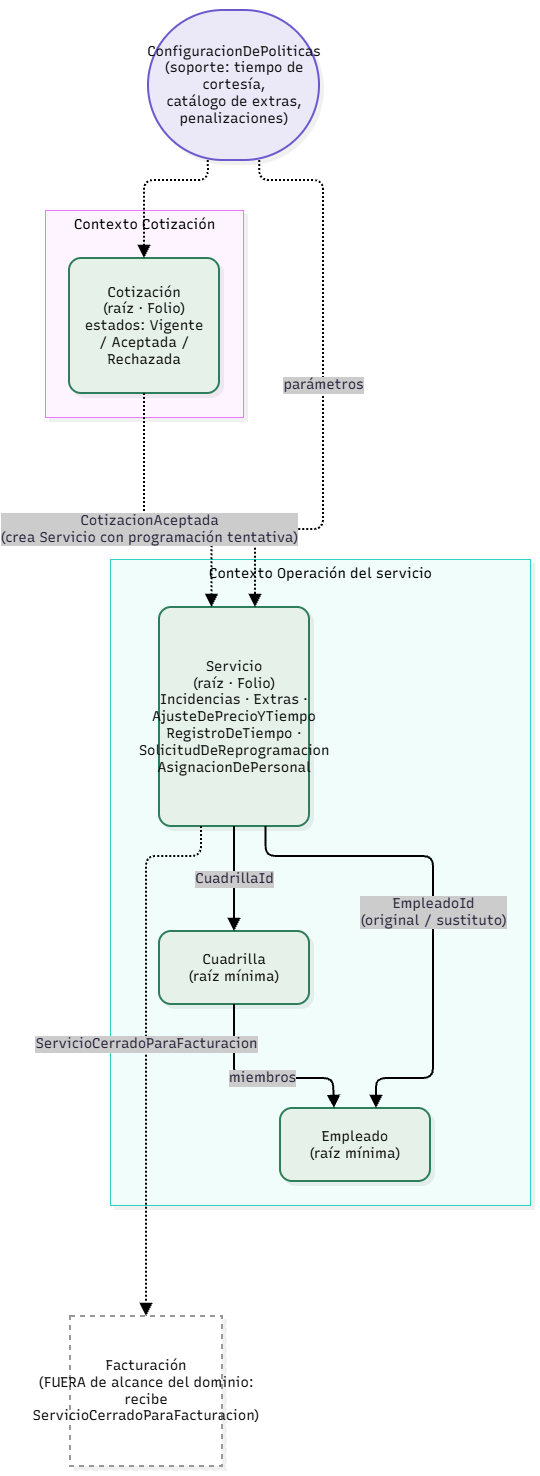

The diagram above was exported from draw.io. Its source (the exported page's mxGraphModel, read from the mxfile embedded in the PNG):
<mxGraphModel dx="3187" dy="1376" grid="1" gridSize="10" guides="1" tooltips="1" connect="1" arrows="1" fold="1" page="1" pageScale="1" pageWidth="827" pageHeight="1169" math="0" shadow="0">
  <root>
    <mxCell id="0" />
    <mxCell id="1" parent="0" />
    <UserObject label="" mermaidData="{&#10;  &quot;data&quot;: &quot;flowchart TB\n  CFG([\&quot;ConfiguracionDePoliticas&lt;br/&gt;(soporte: tiempo de cortesía,&lt;br/&gt;catálogo de extras, penalizaciones)\&quot;])\n\n  subgraph CTX1[\&quot;Contexto Cotización\&quot;]\n    COT(\&quot;Cotización&lt;br/&gt;(raíz · Folio)&lt;br/&gt;estados: Vigente / Aceptada / Rechazada\&quot;)\n  end\n\n  subgraph CTX2[\&quot;Contexto Operación del servicio\&quot;]\n    SRV(\&quot;Servicio&lt;br/&gt;(raíz · Folio)&lt;br/&gt;Incidencias · Extras · AjusteDePrecioYTiempo&lt;br/&gt;RegistroDeTiempo · SolicitudDeReprogramacion&lt;br/&gt;AsignacionDePersonal\&quot;)\n    CUA(\&quot;Cuadrilla&lt;br/&gt;(raíz mínima)\&quot;)\n    EMP(\&quot;Empleado&lt;br/&gt;(raíz mínima)\&quot;)\n  end\n\n  FAC[\&quot;Facturación&lt;br/&gt;(FUERA de alcance del dominio:&lt;br/&gt;recibe ServicioCerradoParaFacturacion)\&quot;]\n\n  CFG -.-&gt; COT\n  CFG -. parámetros .-&gt; SRV\n  COT -. \&quot;CotizacionAceptada&lt;br/&gt;(crea Servicio con programación tentativa)\&quot; .-&gt; SRV\n  SRV -- CuadrillaId --&gt; CUA\n  SRV -- \&quot;EmpleadoId&lt;br/&gt;(original / sustituto)\&quot; --&gt; EMP\n  CUA -- miembros --&gt; EMP\n  SRV -. ServicioCerradoParaFacturacion .-&gt; FAC\n\n  classDef raiz fill:#E6F2E9,stroke:#2E7D5B,color:#111\n  classDef soporte fill:#EBE8F8,stroke:#6A5ACD,color:#111\n  classDef externo fill:#FFFFFF,stroke:#999999,stroke-dasharray:5 5,color:#111\n  class COT,SRV,CUA,EMP raiz\n  class CFG soporte\n  class FAC externo&quot;,&#10;  &quot;config&quot;: null,&#10;  &quot;version&quot;: &quot;12&quot;&#10;}" id="J5buVNms5g4JnA5IzqNk-466">
      <mxCell connectable="0" parent="1" style="group;transparentBounds=1;editIcon=1;lockedGroup=0;groupPadding=10;" vertex="1">
        <mxGeometry as="geometry" />
      </mxCell>
    </UserObject>
    <UserObject label="Contexto Operación del servicio" mermaidId="n:CTX2" mermaidBaseStyle="html=1;whiteSpace=nowrap;strokeWidth=1;verticalAlign=top;fillColor=#F0FDFA;strokeColor=#2DD4BF;fontColor=#000000;fontFamily=Recursive;fontSize=14;shadow=1;shadowColor=#000000;shadowOffsetX=4;shadowOffsetY=4;shadowBlur=0;shadowOpacity=6;" mermaidBaseValue="Contexto Operación del servicio" id="J5buVNms5g4JnA5IzqNk-467">
      <mxCell parent="J5buVNms5g4JnA5IzqNk-466" style="html=1;whiteSpace=nowrap;strokeWidth=1;verticalAlign=top;fillColor=#F0FDFA;strokeColor=#2DD4BF;fontColor=#000000;fontFamily=Recursive;fontSize=14;shadow=1;shadowColor=#000000;shadowOffsetX=4;shadowOffsetY=4;shadowBlur=0;shadowOpacity=6;fontSource=https%3A%2F%2Ffonts.googleapis.com%2Fcss%3Ffamily%3DRecursive;" vertex="1">
        <mxGeometry height="646" width="420" x="95" y="579" as="geometry" />
      </mxCell>
    </UserObject>
    <UserObject label="Servicio&#10;(raíz · Folio)&#10;Incidencias · Extras · AjusteDePrecioYTiempo&#10;RegistroDeTiempo · SolicitudDeReprogramacion&#10;AsignacionDePersonal" mermaidId="n:SRV" mermaidBaseStyle="rounded=1;absoluteArcSize=1;arcSize=24;html=1;whiteSpace=wrap;strokeWidth=2;fillColor=#E6F2E9;strokeColor=#2E7D5B;fontColor=#111;fontFamily=Recursive;fontSize=14;shadow=1;shadowColor=#000000;shadowOffsetX=4;shadowOffsetY=4;shadowBlur=0;shadowOpacity=6;" mermaidBaseValue="Servicio&#10;(raíz · Folio)&#10;Incidencias · Extras · AjusteDePrecioYTiempo&#10;RegistroDeTiempo · SolicitudDeReprogramacion&#10;AsignacionDePersonal" id="J5buVNms5g4JnA5IzqNk-468">
      <mxCell parent="J5buVNms5g4JnA5IzqNk-467" style="rounded=1;absoluteArcSize=1;arcSize=24;html=1;whiteSpace=wrap;strokeWidth=2;fillColor=#E6F2E9;strokeColor=#2E7D5B;fontColor=light-dark(#111111,#EBEBEB);fontFamily=Recursive;fontSize=14;shadow=1;shadowColor=#000000;shadowOffsetX=4;shadowOffsetY=4;shadowBlur=0;shadowOpacity=6;labelWidth=120;fontSource=https%3A%2F%2Ffonts.googleapis.com%2Fcss%3Ffamily%3DRecursive;" vertex="1">
        <mxGeometry height="219" width="150" x="49" y="48" as="geometry" />
      </mxCell>
    </UserObject>
    <UserObject label="Cuadrilla&#10;(raíz mínima)" mermaidId="n:CUA" mermaidBaseStyle="rounded=1;absoluteArcSize=1;arcSize=24;html=1;whiteSpace=wrap;strokeWidth=2;fillColor=#E6F2E9;strokeColor=#2E7D5B;fontColor=#111;fontFamily=Recursive;fontSize=14;shadow=1;shadowColor=#000000;shadowOffsetX=4;shadowOffsetY=4;shadowBlur=0;shadowOpacity=6;" mermaidBaseValue="Cuadrilla&#10;(raíz mínima)" id="J5buVNms5g4JnA5IzqNk-469">
      <mxCell parent="J5buVNms5g4JnA5IzqNk-467" style="rounded=1;absoluteArcSize=1;arcSize=24;html=1;whiteSpace=wrap;strokeWidth=2;fillColor=#E6F2E9;strokeColor=#2E7D5B;fontColor=light-dark(#111111,#FFFFFF);fontFamily=Recursive;fontSize=14;shadow=1;shadowColor=#000000;shadowOffsetX=4;shadowOffsetY=4;shadowBlur=0;shadowOpacity=6;fontSource=https%3A%2F%2Ffonts.googleapis.com%2Fcss%3Ffamily%3DRecursive;" vertex="1">
        <mxGeometry height="73" width="150" x="49" y="372" as="geometry" />
      </mxCell>
    </UserObject>
    <UserObject label="Empleado&#10;(raíz mínima)" mermaidId="n:EMP" mermaidBaseStyle="rounded=1;absoluteArcSize=1;arcSize=24;html=1;whiteSpace=wrap;strokeWidth=2;fillColor=#E6F2E9;strokeColor=#2E7D5B;fontColor=#111;fontFamily=Recursive;fontSize=14;shadow=1;shadowColor=#000000;shadowOffsetX=4;shadowOffsetY=4;shadowBlur=0;shadowOpacity=6;" mermaidBaseValue="Empleado&#10;(raíz mínima)" id="J5buVNms5g4JnA5IzqNk-470">
      <mxCell parent="J5buVNms5g4JnA5IzqNk-467" style="rounded=1;absoluteArcSize=1;arcSize=24;html=1;whiteSpace=wrap;strokeWidth=2;fillColor=#E6F2E9;strokeColor=#2E7D5B;fontColor=light-dark(#111111,#F5F5F5);fontFamily=Recursive;fontSize=14;shadow=1;shadowColor=#000000;shadowOffsetX=4;shadowOffsetY=4;shadowBlur=0;shadowOpacity=6;fontSource=https%3A%2F%2Ffonts.googleapis.com%2Fcss%3Ffamily%3DRecursive;" vertex="1">
        <mxGeometry height="73" width="150" x="170" y="549" as="geometry" />
      </mxCell>
    </UserObject>
    <UserObject label="CuadrillaId" mermaidId="e:SRV-&gt;CUA#0" mermaidBaseStyle="edgeStyle=orthogonalEdgeStyle;rounded=1;curved=0;startArrow=none;endArrow=block;endSize=8;jumpStyle=arc;jumpSize=12;strokeColor=#000000;html=1;fontSize=16;labelBackgroundColor=#cccccc;fontFamily=Recursive;fontColor=#28253D;exitX=0.5;exitY=1;entryX=0.5;entryY=0;strokeWidth=2;targetPerimeterSpacing=4;" mermaidBaseValue="CuadrillaId" id="J5buVNms5g4JnA5IzqNk-471">
      <mxCell edge="1" parent="J5buVNms5g4JnA5IzqNk-467" source="J5buVNms5g4JnA5IzqNk-468" style="edgeStyle=orthogonalEdgeStyle;rounded=1;curved=0;startArrow=none;endArrow=block;endSize=8;jumpStyle=arc;jumpSize=12;strokeColor=#000000;html=1;fontSize=14;labelBackgroundColor=#cccccc;fontFamily=Recursive;fontColor=#28253D;exitX=0.5;exitY=1;entryX=0.5;entryY=0;strokeWidth=2;targetPerimeterSpacing=4;fontSource=https%3A%2F%2Ffonts.googleapis.com%2Fcss%3Ffamily%3DRecursive;" target="J5buVNms5g4JnA5IzqNk-469">
        <mxGeometry relative="1" as="geometry">
          <Array as="points" />
        </mxGeometry>
      </mxCell>
    </UserObject>
    <UserObject label="EmpleadoId&#10;(original / sustituto)" mermaidId="e:SRV-&gt;EMP#0" mermaidBaseStyle="edgeStyle=orthogonalEdgeStyle;rounded=1;curved=0;startArrow=none;endArrow=block;endSize=8;jumpStyle=arc;jumpSize=12;strokeColor=#000000;html=1;fontSize=16;labelBackgroundColor=#cccccc;fontFamily=Recursive;fontColor=#28253D;exitX=0.71;exitY=1;entryX=0.64;entryY=0;strokeWidth=2;targetPerimeterSpacing=4;" mermaidBaseValue="EmpleadoId&#10;(original / sustituto)" id="J5buVNms5g4JnA5IzqNk-472">
      <mxCell edge="1" parent="J5buVNms5g4JnA5IzqNk-467" source="J5buVNms5g4JnA5IzqNk-468" style="edgeStyle=orthogonalEdgeStyle;rounded=1;curved=0;startArrow=none;endArrow=block;endSize=8;jumpStyle=arc;jumpSize=12;strokeColor=#000000;html=1;fontSize=14;labelBackgroundColor=#cccccc;fontFamily=Recursive;fontColor=#28253D;exitX=0.71;exitY=1;entryX=0.64;entryY=0;strokeWidth=2;targetPerimeterSpacing=4;fontSource=https%3A%2F%2Ffonts.googleapis.com%2Fcss%3Ffamily%3DRecursive;" target="J5buVNms5g4JnA5IzqNk-470">
        <mxGeometry relative="1" as="geometry">
          <Array as="points">
            <mxPoint x="156" y="297" />
            <mxPoint x="323" y="297" />
            <mxPoint x="323" y="519" />
            <mxPoint x="266" y="519" />
          </Array>
        </mxGeometry>
      </mxCell>
    </UserObject>
    <UserObject label="miembros" mermaidId="e:CUA-&gt;EMP#0" mermaidBaseStyle="edgeStyle=orthogonalEdgeStyle;rounded=1;curved=0;startArrow=none;endArrow=block;endSize=8;jumpStyle=arc;jumpSize=12;strokeColor=#000000;html=1;fontSize=16;labelBackgroundColor=#cccccc;fontFamily=Recursive;fontColor=#28253D;exitX=0.5;exitY=0.99;entryX=0.36;entryY=0;strokeWidth=2;targetPerimeterSpacing=4;" mermaidBaseValue="miembros" id="J5buVNms5g4JnA5IzqNk-473">
      <mxCell edge="1" parent="J5buVNms5g4JnA5IzqNk-467" source="J5buVNms5g4JnA5IzqNk-469" style="edgeStyle=orthogonalEdgeStyle;rounded=1;curved=0;startArrow=none;endArrow=block;endSize=8;jumpStyle=arc;jumpSize=12;strokeColor=#000000;html=1;fontSize=14;labelBackgroundColor=#cccccc;fontFamily=Recursive;fontColor=#28253D;exitX=0.5;exitY=0.99;entryX=0.36;entryY=0;strokeWidth=2;targetPerimeterSpacing=4;fontSource=https%3A%2F%2Ffonts.googleapis.com%2Fcss%3Ffamily%3DRecursive;" target="J5buVNms5g4JnA5IzqNk-470">
        <mxGeometry relative="1" as="geometry">
          <Array as="points">
            <mxPoint x="124" y="519" />
            <mxPoint x="223" y="519" />
          </Array>
        </mxGeometry>
      </mxCell>
    </UserObject>
    <UserObject label="Contexto Cotización" mermaidId="n:CTX1" mermaidBaseStyle="html=1;whiteSpace=nowrap;strokeWidth=1;verticalAlign=top;fillColor=#FDF4FF;strokeColor=#E879F9;fontColor=#000000;fontFamily=Recursive;fontSize=14;shadow=1;shadowColor=#000000;shadowOffsetX=4;shadowOffsetY=4;shadowBlur=0;shadowOpacity=6;" mermaidBaseValue="Contexto Cotización" id="J5buVNms5g4JnA5IzqNk-474">
      <mxCell parent="J5buVNms5g4JnA5IzqNk-466" style="html=1;whiteSpace=nowrap;strokeWidth=1;verticalAlign=top;fillColor=#FDF4FF;strokeColor=#E879F9;fontColor=#000000;fontFamily=Recursive;fontSize=14;shadow=1;shadowColor=#000000;shadowOffsetX=4;shadowOffsetY=4;shadowBlur=0;shadowOpacity=6;fontSource=https%3A%2F%2Ffonts.googleapis.com%2Fcss%3Ffamily%3DRecursive;" vertex="1">
        <mxGeometry height="207" width="198" x="30" y="230" as="geometry" />
      </mxCell>
    </UserObject>
    <UserObject label="Cotización&#10;(raíz · Folio)&#10;estados: Vigente / Aceptada / Rechazada" mermaidId="n:COT" mermaidBaseStyle="rounded=1;absoluteArcSize=1;arcSize=24;html=1;whiteSpace=wrap;strokeWidth=2;fillColor=#E6F2E9;strokeColor=#2E7D5B;fontColor=#111;fontFamily=Recursive;fontSize=14;shadow=1;shadowColor=#000000;shadowOffsetX=4;shadowOffsetY=4;shadowBlur=0;shadowOpacity=6;" mermaidBaseValue="Cotización&#10;(raíz · Folio)&#10;estados: Vigente / Aceptada / Rechazada" id="J5buVNms5g4JnA5IzqNk-475">
      <mxCell parent="J5buVNms5g4JnA5IzqNk-474" style="rounded=1;absoluteArcSize=1;arcSize=24;html=1;whiteSpace=wrap;strokeWidth=2;fillColor=#E6F2E9;strokeColor=#2E7D5B;fontColor=light-dark(#111111,#F7F7F7);fontFamily=Recursive;fontSize=14;shadow=1;shadowColor=#000000;shadowOffsetX=4;shadowOffsetY=4;shadowBlur=0;shadowOpacity=6;labelWidth=120;fontSource=https%3A%2F%2Ffonts.googleapis.com%2Fcss%3Ffamily%3DRecursive;" vertex="1">
        <mxGeometry height="135" width="150" x="24" y="48" as="geometry" />
      </mxCell>
    </UserObject>
    <UserObject label="ConfiguracionDePoliticas&#10;(soporte: tiempo de cortesía,&#10;catálogo de extras, penalizaciones)" mermaidId="n:CFG" mermaidBaseStyle="html=1;rounded=1;whiteSpace=wrap;arcSize=50;strokeWidth=2;fillColor=#EBE8F8;strokeColor=#6A5ACD;fontColor=#111;fontFamily=Recursive;fontSize=14;shadow=1;shadowColor=#000000;shadowOffsetX=4;shadowOffsetY=4;shadowBlur=0;shadowOpacity=6;" mermaidBaseValue="ConfiguracionDePoliticas&#10;(soporte: tiempo de cortesía,&#10;catálogo de extras, penalizaciones)" id="J5buVNms5g4JnA5IzqNk-476">
      <mxCell parent="J5buVNms5g4JnA5IzqNk-466" style="html=1;rounded=1;whiteSpace=wrap;arcSize=50;strokeWidth=2;fillColor=#EBE8F8;strokeColor=#6A5ACD;fontColor=light-dark(#111111,#FFFFFF);fontFamily=Recursive;fontSize=14;shadow=1;shadowColor=#000000;shadowOffsetX=4;shadowOffsetY=4;shadowBlur=0;shadowOpacity=6;labelWidth=120;fontSource=https%3A%2F%2Ffonts.googleapis.com%2Fcss%3Ffamily%3DRecursive;" vertex="1">
        <mxGeometry height="150" width="171" x="133" y="30" as="geometry" />
      </mxCell>
    </UserObject>
    <UserObject label="Facturación&#10;(FUERA de alcance del dominio:&#10;recibe ServicioCerradoParaFacturacion)" mermaidId="n:FAC" mermaidBaseStyle="html=1;whiteSpace=wrap;strokeWidth=2;fillColor=default;strokeColor=#999999;fontColor=#111;fontFamily=Recursive;fontSize=14;shadow=1;shadowColor=#000000;shadowOffsetX=4;shadowOffsetY=4;shadowBlur=0;shadowOpacity=6;dashed=1;dashPattern=5 5;fixDash=1;" mermaidBaseValue="Facturación&#10;(FUERA de alcance del dominio:&#10;recibe ServicioCerradoParaFacturacion)" id="J5buVNms5g4JnA5IzqNk-477">
      <mxCell parent="J5buVNms5g4JnA5IzqNk-466" style="html=1;whiteSpace=wrap;strokeWidth=2;fillColor=default;strokeColor=#999999;fontColor=light-dark(#111111,#F7F7F7);fontFamily=Recursive;fontSize=14;shadow=1;shadowColor=#000000;shadowOffsetX=4;shadowOffsetY=4;shadowBlur=0;shadowOpacity=6;dashed=1;dashPattern=5 5;fixDash=1;labelWidth=120;fontSource=https%3A%2F%2Ffonts.googleapis.com%2Fcss%3Ffamily%3DRecursive;" vertex="1">
        <mxGeometry height="150" width="152" x="55" y="1336" as="geometry" />
      </mxCell>
    </UserObject>
    <UserObject label="" mermaidId="e:CFG-&gt;COT#0" mermaidBaseStyle="edgeStyle=orthogonalEdgeStyle;rounded=1;curved=0;dashed=1;dashPattern=2 2;fixDash=1;startArrow=none;endArrow=block;endSize=8;jumpStyle=arc;jumpSize=12;strokeColor=#000000;exitX=0.35;exitY=1;entryX=0.5;entryY=0;strokeWidth=2;targetPerimeterSpacing=4;" mermaidBaseValue="" id="J5buVNms5g4JnA5IzqNk-478">
      <mxCell edge="1" parent="J5buVNms5g4JnA5IzqNk-466" source="J5buVNms5g4JnA5IzqNk-476" style="edgeStyle=orthogonalEdgeStyle;rounded=1;curved=0;dashed=1;dashPattern=2 2;fixDash=1;startArrow=none;endArrow=block;endSize=8;jumpStyle=arc;jumpSize=12;strokeColor=#000000;exitX=0.35;exitY=1;entryX=0.5;entryY=0;strokeWidth=2;targetPerimeterSpacing=4;" target="J5buVNms5g4JnA5IzqNk-475">
        <mxGeometry relative="1" as="geometry">
          <Array as="points">
            <mxPoint x="193" y="200" />
            <mxPoint x="129" y="200" />
            <mxPoint x="129" y="220" />
          </Array>
        </mxGeometry>
      </mxCell>
    </UserObject>
    <UserObject label="parámetros" mermaidId="e:CFG-&gt;SRV#0" mermaidBaseStyle="edgeStyle=orthogonalEdgeStyle;rounded=1;curved=0;dashed=1;dashPattern=2 2;fixDash=1;startArrow=none;endArrow=block;endSize=8;jumpStyle=arc;jumpSize=12;strokeColor=#000000;html=1;fontSize=16;labelBackgroundColor=#cccccc;fontFamily=Recursive;fontColor=#28253D;exitX=0.65;exitY=1;entryX=0.64;entryY=0;strokeWidth=2;targetPerimeterSpacing=4;" mermaidBaseValue="parámetros" id="J5buVNms5g4JnA5IzqNk-479">
      <mxCell edge="1" parent="J5buVNms5g4JnA5IzqNk-466" source="J5buVNms5g4JnA5IzqNk-476" style="edgeStyle=orthogonalEdgeStyle;rounded=1;curved=0;dashed=1;dashPattern=2 2;fixDash=1;startArrow=none;endArrow=block;endSize=8;jumpStyle=arc;jumpSize=12;strokeColor=#000000;html=1;fontSize=14;labelBackgroundColor=#cccccc;fontFamily=Recursive;fontColor=#28253D;exitX=0.65;exitY=1;entryX=0.64;entryY=0;strokeWidth=2;targetPerimeterSpacing=4;fontSource=https%3A%2F%2Ffonts.googleapis.com%2Fcss%3Ffamily%3DRecursive;" target="J5buVNms5g4JnA5IzqNk-468">
        <mxGeometry relative="1" as="geometry">
          <Array as="points">
            <mxPoint x="244" y="200" />
            <mxPoint x="308" y="200" />
            <mxPoint x="308" y="508" />
            <mxPoint x="308" y="549" />
            <mxPoint x="240" y="549" />
            <mxPoint x="240" y="569" />
          </Array>
        </mxGeometry>
      </mxCell>
    </UserObject>
    <UserObject label="CotizacionAceptada&#10;(crea Servicio con programación tentativa)" mermaidId="e:COT-&gt;SRV#0" mermaidBaseStyle="edgeStyle=orthogonalEdgeStyle;rounded=1;curved=0;dashed=1;dashPattern=2 2;fixDash=1;startArrow=none;endArrow=block;endSize=8;jumpStyle=arc;jumpSize=12;strokeColor=#000000;html=1;fontSize=16;labelBackgroundColor=#cccccc;fontFamily=Recursive;fontColor=#28253D;exitX=0.5;exitY=1;entryX=0.35;entryY=0;strokeWidth=2;targetPerimeterSpacing=4;" mermaidBaseValue="CotizacionAceptada&#10;(crea Servicio con programación tentativa)" id="J5buVNms5g4JnA5IzqNk-480">
      <mxCell edge="1" parent="J5buVNms5g4JnA5IzqNk-466" source="J5buVNms5g4JnA5IzqNk-475" style="edgeStyle=orthogonalEdgeStyle;rounded=1;curved=0;dashed=1;dashPattern=2 2;fixDash=1;startArrow=none;endArrow=block;endSize=8;jumpStyle=arc;jumpSize=12;strokeColor=#000000;html=1;fontSize=14;labelBackgroundColor=#cccccc;fontFamily=Recursive;fontColor=#28253D;exitX=0.5;exitY=1;entryX=0.35;entryY=0;strokeWidth=2;targetPerimeterSpacing=4;fontSource=https%3A%2F%2Ffonts.googleapis.com%2Fcss%3Ffamily%3DRecursive;" target="J5buVNms5g4JnA5IzqNk-468">
        <mxGeometry relative="1" as="geometry">
          <Array as="points">
            <mxPoint x="129" y="447" />
            <mxPoint x="129" y="549" />
            <mxPoint x="197" y="549" />
            <mxPoint x="197" y="569" />
          </Array>
        </mxGeometry>
      </mxCell>
    </UserObject>
    <UserObject label="ServicioCerradoParaFacturacion" mermaidId="e:SRV-&gt;FAC#0" mermaidBaseStyle="edgeStyle=orthogonalEdgeStyle;rounded=1;curved=0;dashed=1;dashPattern=2 2;fixDash=1;startArrow=none;endArrow=block;endSize=8;jumpStyle=arc;jumpSize=12;strokeColor=#000000;html=1;fontSize=16;labelBackgroundColor=#cccccc;fontFamily=Recursive;fontColor=#28253D;exitX=0.28;exitY=1;entryX=0.5;entryY=0;strokeWidth=2;targetPerimeterSpacing=4;" mermaidBaseValue="ServicioCerradoParaFacturacion" id="J5buVNms5g4JnA5IzqNk-481">
      <mxCell edge="1" parent="J5buVNms5g4JnA5IzqNk-466" source="J5buVNms5g4JnA5IzqNk-468" style="edgeStyle=orthogonalEdgeStyle;rounded=1;curved=0;dashed=1;dashPattern=2 2;fixDash=1;startArrow=none;endArrow=block;endSize=8;jumpStyle=arc;jumpSize=12;strokeColor=#000000;html=1;fontSize=14;labelBackgroundColor=#cccccc;fontFamily=Recursive;fontColor=#28253D;exitX=0.28;exitY=1;entryX=0.5;entryY=0;strokeWidth=2;targetPerimeterSpacing=4;fontSource=https%3A%2F%2Ffonts.googleapis.com%2Fcss%3Ffamily%3DRecursive;" target="J5buVNms5g4JnA5IzqNk-477">
        <mxGeometry relative="1" as="geometry">
          <Array as="points">
            <mxPoint x="186" y="876" />
            <mxPoint x="131" y="876" />
            <mxPoint x="131" y="1235" />
          </Array>
        </mxGeometry>
      </mxCell>
    </UserObject>
  </root>
</mxGraphModel>